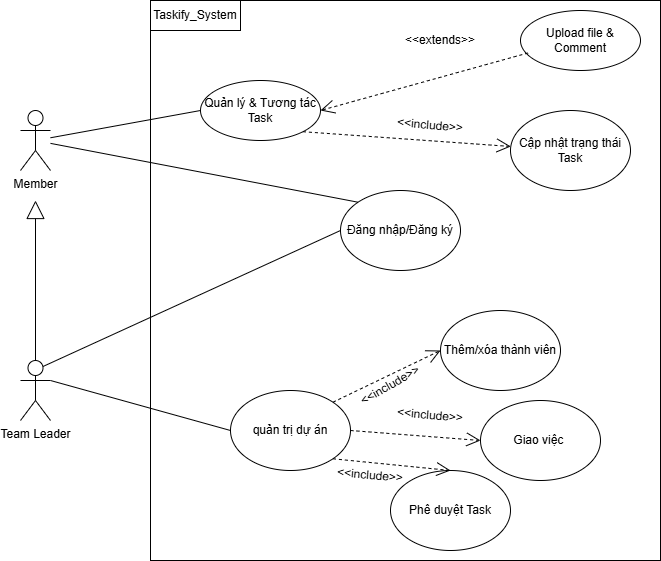

The diagram above was exported from draw.io. Its source (the exported page's mxGraphModel, read from the mxfile embedded in the PNG):
<mxGraphModel dx="606" dy="599" grid="1" gridSize="10" guides="1" tooltips="1" connect="1" arrows="1" fold="1" page="1" pageScale="1" pageWidth="850" pageHeight="1100" math="0" shadow="0">
  <root>
    <mxCell id="0" />
    <mxCell id="1" parent="0" />
    <mxCell id="2" value="Team Leader" style="shape=umlActor;verticalLabelPosition=bottom;verticalAlign=top;html=1;outlineConnect=0;" vertex="1" parent="1">
      <mxGeometry x="100" y="380" width="30" height="60" as="geometry" />
    </mxCell>
    <mxCell id="3" value="Member" style="shape=umlActor;verticalLabelPosition=bottom;verticalAlign=top;html=1;outlineConnect=0;" vertex="1" parent="1">
      <mxGeometry x="100" y="130" width="30" height="60" as="geometry" />
    </mxCell>
    <mxCell id="4" value="" style="rounded=0;whiteSpace=wrap;html=1;" vertex="1" parent="1">
      <mxGeometry x="230" y="20" width="510" height="560" as="geometry" />
    </mxCell>
    <mxCell id="5" value="Quản lý &amp;amp; Tương tác Task" style="ellipse;whiteSpace=wrap;html=1;" vertex="1" parent="1">
      <mxGeometry x="280" y="100" width="120" height="60" as="geometry" />
    </mxCell>
    <mxCell id="6" value="Upload file &amp;amp; Comment" style="ellipse;whiteSpace=wrap;html=1;" vertex="1" parent="1">
      <mxGeometry x="600" y="30" width="120" height="60" as="geometry" />
    </mxCell>
    <mxCell id="7" value="&amp;lt;&amp;lt;extends&amp;gt;&amp;gt;" style="text;html=1;whiteSpace=wrap;strokeColor=none;fillColor=none;align=center;verticalAlign=middle;rounded=0;rotation=0;" vertex="1" parent="1">
      <mxGeometry x="490" y="45" width="60" height="30" as="geometry" />
    </mxCell>
    <mxCell id="8" value="Cập nhật trạng thái Task" style="ellipse;whiteSpace=wrap;html=1;" vertex="1" parent="1">
      <mxGeometry x="590" y="130" width="120" height="80" as="geometry" />
    </mxCell>
    <mxCell id="9" value="&amp;lt;&amp;lt;include&amp;gt;&amp;gt;" style="text;html=1;whiteSpace=wrap;strokeColor=none;fillColor=none;align=center;verticalAlign=middle;rounded=0;rotation=5;" vertex="1" parent="1">
      <mxGeometry x="480" y="130" width="60" height="30" as="geometry" />
    </mxCell>
    <mxCell id="10" value="quản trị dự án" style="ellipse;whiteSpace=wrap;html=1;" vertex="1" parent="1">
      <mxGeometry x="310" y="410" width="120" height="80" as="geometry" />
    </mxCell>
    <mxCell id="11" style="edgeStyle=orthogonalEdgeStyle;rounded=0;orthogonalLoop=1;jettySize=auto;html=1;exitX=0.5;exitY=1;exitDx=0;exitDy=0;" edge="1" parent="1" source="10" target="10">
      <mxGeometry relative="1" as="geometry" />
    </mxCell>
    <mxCell id="12" value="" style="endArrow=none;html=1;rounded=0;exitX=1;exitY=0.3333333333333333;exitDx=0;exitDy=0;exitPerimeter=0;entryX=0;entryY=0.5;entryDx=0;entryDy=0;" edge="1" parent="1" source="2" target="10">
      <mxGeometry width="50" height="50" relative="1" as="geometry">
        <mxPoint x="460" y="340" as="sourcePoint" />
        <mxPoint x="510" y="290" as="targetPoint" />
      </mxGeometry>
    </mxCell>
    <mxCell id="13" value="Thêm/xóa thành viên" style="ellipse;whiteSpace=wrap;html=1;" vertex="1" parent="1">
      <mxGeometry x="520" y="330" width="120" height="80" as="geometry" />
    </mxCell>
    <mxCell id="14" value="Giao việc&amp;nbsp;" style="ellipse;whiteSpace=wrap;html=1;" vertex="1" parent="1">
      <mxGeometry x="560" y="420" width="120" height="80" as="geometry" />
    </mxCell>
    <mxCell id="15" value="Phê duyệt Task" style="ellipse;whiteSpace=wrap;html=1;" vertex="1" parent="1">
      <mxGeometry x="470" y="490" width="120" height="80" as="geometry" />
    </mxCell>
    <mxCell id="16" value="" style="endArrow=open;endSize=12;dashed=1;html=1;rounded=0;exitX=1;exitY=1;exitDx=0;exitDy=0;" edge="1" parent="1" source="5" target="8">
      <mxGeometry width="160" relative="1" as="geometry">
        <mxPoint x="400" y="320" as="sourcePoint" />
        <mxPoint x="570" y="140" as="targetPoint" />
      </mxGeometry>
    </mxCell>
    <mxCell id="17" value="" style="endArrow=open;endSize=12;dashed=1;html=1;rounded=0;exitX=0.063;exitY=0.708;exitDx=0;exitDy=0;entryX=1;entryY=0.5;entryDx=0;entryDy=0;exitPerimeter=0;" edge="1" parent="1" source="6" target="5">
      <mxGeometry width="160" relative="1" as="geometry">
        <mxPoint x="400" y="224" as="sourcePoint" />
        <mxPoint x="560" y="224" as="targetPoint" />
      </mxGeometry>
    </mxCell>
    <mxCell id="18" value="" style="endArrow=open;endSize=12;dashed=1;html=1;rounded=0;exitX=1;exitY=0;exitDx=0;exitDy=0;entryX=0;entryY=0.5;entryDx=0;entryDy=0;" edge="1" parent="1" source="10" target="13">
      <mxGeometry width="160" relative="1" as="geometry">
        <mxPoint x="400" y="320" as="sourcePoint" />
        <mxPoint x="560" y="320" as="targetPoint" />
      </mxGeometry>
    </mxCell>
    <mxCell id="19" value="" style="endArrow=open;endSize=12;dashed=1;html=1;rounded=0;exitX=1;exitY=0.5;exitDx=0;exitDy=0;entryX=0;entryY=0.5;entryDx=0;entryDy=0;" edge="1" parent="1" source="10" target="14">
      <mxGeometry width="160" relative="1" as="geometry">
        <mxPoint x="400" y="320" as="sourcePoint" />
        <mxPoint x="560" y="320" as="targetPoint" />
      </mxGeometry>
    </mxCell>
    <mxCell id="20" value="" style="endArrow=open;endSize=12;dashed=1;html=1;rounded=0;exitX=1;exitY=1;exitDx=0;exitDy=0;entryX=0.5;entryY=0;entryDx=0;entryDy=0;" edge="1" parent="1" source="10" target="15">
      <mxGeometry width="160" relative="1" as="geometry">
        <mxPoint x="400" y="320" as="sourcePoint" />
        <mxPoint x="560" y="320" as="targetPoint" />
      </mxGeometry>
    </mxCell>
    <mxCell id="21" value="&amp;lt;&amp;lt;include&amp;gt;&amp;gt;" style="text;html=1;whiteSpace=wrap;strokeColor=none;fillColor=none;align=center;verticalAlign=middle;rounded=0;rotation=-30;" vertex="1" parent="1">
      <mxGeometry x="440.00076211353314" y="390.00038105676657" width="60" height="30" as="geometry" />
    </mxCell>
    <mxCell id="22" value="&amp;lt;&amp;lt;include&amp;gt;&amp;gt;" style="text;html=1;whiteSpace=wrap;strokeColor=none;fillColor=none;align=center;verticalAlign=middle;rounded=0;rotation=5;" vertex="1" parent="1">
      <mxGeometry x="420.00076211353314" y="480.0003810567666" width="60" height="30" as="geometry" />
    </mxCell>
    <mxCell id="23" value="&amp;lt;&amp;lt;include&amp;gt;&amp;gt;" style="text;html=1;whiteSpace=wrap;strokeColor=none;fillColor=none;align=center;verticalAlign=middle;rounded=0;rotation=5;" vertex="1" parent="1">
      <mxGeometry x="480.00076211353314" y="420.00038105676657" width="60" height="30" as="geometry" />
    </mxCell>
    <mxCell id="24" value="" style="endArrow=none;html=1;rounded=0;exitX=0;exitY=0.5;exitDx=0;exitDy=0;" edge="1" parent="1" source="5" target="3">
      <mxGeometry relative="1" as="geometry">
        <mxPoint x="400" y="320" as="sourcePoint" />
        <mxPoint x="560" y="320" as="targetPoint" />
      </mxGeometry>
    </mxCell>
    <mxCell id="25" value="Đăng nhập/Đăng ký" style="ellipse;whiteSpace=wrap;html=1;" vertex="1" parent="1">
      <mxGeometry x="420" y="210" width="120" height="80" as="geometry" />
    </mxCell>
    <mxCell id="26" value="" style="endArrow=none;html=1;rounded=0;exitX=0.75;exitY=0.1;exitDx=0;exitDy=0;exitPerimeter=0;entryX=0;entryY=0.5;entryDx=0;entryDy=0;" edge="1" parent="1" source="2" target="25">
      <mxGeometry width="50" height="50" relative="1" as="geometry">
        <mxPoint x="460" y="340" as="sourcePoint" />
        <mxPoint x="510" y="290" as="targetPoint" />
      </mxGeometry>
    </mxCell>
    <mxCell id="27" value="" style="endArrow=none;html=1;rounded=0;entryX=0;entryY=0;entryDx=0;entryDy=0;" edge="1" parent="1" source="3" target="25">
      <mxGeometry width="50" height="50" relative="1" as="geometry">
        <Array as="points" />
        <mxPoint x="460" y="340" as="sourcePoint" />
        <mxPoint x="510" y="290" as="targetPoint" />
      </mxGeometry>
    </mxCell>
    <mxCell id="28" value="" style="endArrow=block;endSize=16;endFill=0;html=1;rounded=0;exitX=0.5;exitY=0;exitDx=0;exitDy=0;exitPerimeter=0;" edge="1" parent="1" source="2">
      <mxGeometry width="160" relative="1" as="geometry">
        <mxPoint x="410" y="350" as="sourcePoint" />
        <mxPoint x="115" y="220" as="targetPoint" />
      </mxGeometry>
    </mxCell>
    <mxCell id="29" value="Taskify_System" style="rounded=0;whiteSpace=wrap;html=1;" vertex="1" parent="1">
      <mxGeometry x="230" y="20" width="90" height="30" as="geometry" />
    </mxCell>
  </root>
</mxGraphModel>